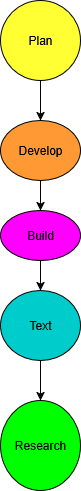

The diagram above was exported from draw.io. Its source (the exported page's mxGraphModel, read from the mxfile embedded in the PNG):
<mxGraphModel dx="1230" dy="563" grid="1" gridSize="10" guides="1" tooltips="1" connect="1" arrows="1" fold="1" page="1" pageScale="1" pageWidth="850" pageHeight="1100" math="0" shadow="0">
  <root>
    <mxCell id="0" />
    <mxCell id="1" parent="0" />
    <mxCell id="JMnWDfI78kFgx8zDcDJW-1" value="" style="ellipse;whiteSpace=wrap;html=1;aspect=fixed;" vertex="1" parent="1">
      <mxGeometry x="390" y="150" as="geometry" />
    </mxCell>
    <mxCell id="JMnWDfI78kFgx8zDcDJW-2" value="Plan" style="ellipse;whiteSpace=wrap;html=1;fillColor=#FFFF33;" vertex="1" parent="1">
      <mxGeometry x="350" width="80" height="80" as="geometry" />
    </mxCell>
    <mxCell id="JMnWDfI78kFgx8zDcDJW-3" value="" style="endArrow=classic;html=1;rounded=0;exitX=0.5;exitY=1;exitDx=0;exitDy=0;" edge="1" parent="1" source="JMnWDfI78kFgx8zDcDJW-2">
      <mxGeometry width="50" height="50" relative="1" as="geometry">
        <mxPoint x="400" y="320" as="sourcePoint" />
        <mxPoint x="390" y="120" as="targetPoint" />
      </mxGeometry>
    </mxCell>
    <mxCell id="JMnWDfI78kFgx8zDcDJW-4" value="Develop" style="ellipse;whiteSpace=wrap;html=1;fillColor=#FF9933;" vertex="1" parent="1">
      <mxGeometry x="350" y="120" width="80" height="60" as="geometry" />
    </mxCell>
    <mxCell id="JMnWDfI78kFgx8zDcDJW-5" value="" style="endArrow=classic;html=1;rounded=0;exitX=0.5;exitY=1;exitDx=0;exitDy=0;" edge="1" parent="1" source="JMnWDfI78kFgx8zDcDJW-4">
      <mxGeometry width="50" height="50" relative="1" as="geometry">
        <mxPoint x="400" y="320" as="sourcePoint" />
        <mxPoint x="390" y="210" as="targetPoint" />
      </mxGeometry>
    </mxCell>
    <mxCell id="JMnWDfI78kFgx8zDcDJW-6" value="Build" style="ellipse;whiteSpace=wrap;html=1;fillColor=#FF00FF;" vertex="1" parent="1">
      <mxGeometry x="350" y="210" width="80" height="50" as="geometry" />
    </mxCell>
    <mxCell id="JMnWDfI78kFgx8zDcDJW-7" value="" style="endArrow=classic;html=1;rounded=0;exitX=0.5;exitY=1;exitDx=0;exitDy=0;" edge="1" parent="1" source="JMnWDfI78kFgx8zDcDJW-6">
      <mxGeometry width="50" height="50" relative="1" as="geometry">
        <mxPoint x="400" y="320" as="sourcePoint" />
        <mxPoint x="390" y="290" as="targetPoint" />
      </mxGeometry>
    </mxCell>
    <mxCell id="JMnWDfI78kFgx8zDcDJW-8" value="Text" style="ellipse;whiteSpace=wrap;html=1;fillColor=#00CCCC;" vertex="1" parent="1">
      <mxGeometry x="350" y="290" width="80" height="70" as="geometry" />
    </mxCell>
    <mxCell id="JMnWDfI78kFgx8zDcDJW-9" value="" style="endArrow=classic;html=1;rounded=0;exitX=0.5;exitY=1;exitDx=0;exitDy=0;" edge="1" parent="1" source="JMnWDfI78kFgx8zDcDJW-8">
      <mxGeometry width="50" height="50" relative="1" as="geometry">
        <mxPoint x="400" y="320" as="sourcePoint" />
        <mxPoint x="390" y="400" as="targetPoint" />
      </mxGeometry>
    </mxCell>
    <mxCell id="JMnWDfI78kFgx8zDcDJW-11" value="Research" style="ellipse;whiteSpace=wrap;html=1;fillColor=#00FF00;" vertex="1" parent="1">
      <mxGeometry x="350" y="400" width="80" height="90" as="geometry" />
    </mxCell>
  </root>
</mxGraphModel>